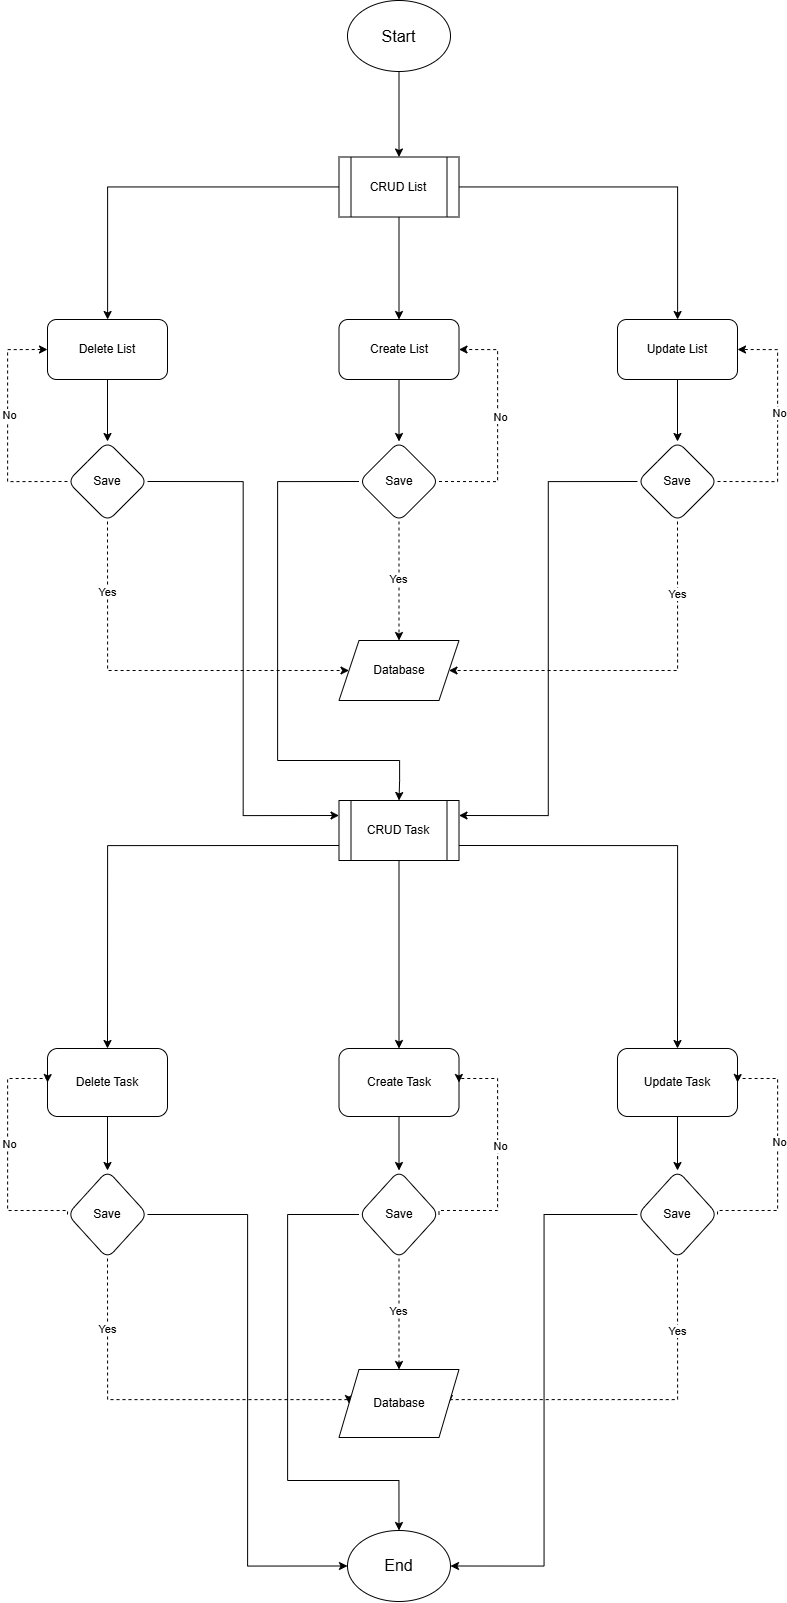

The diagram above was exported from draw.io. Its source (the exported page's mxGraphModel, read from the mxfile embedded in the PNG):
<mxGraphModel dx="3387" dy="960" grid="1" gridSize="10" guides="1" tooltips="1" connect="1" arrows="1" fold="1" page="1" pageScale="1" pageWidth="827" pageHeight="1169" math="0" shadow="0">
  <root>
    <mxCell id="0" />
    <mxCell id="1" parent="0" />
    <mxCell id="lsspizDZ3gXXAdV1pSYd-73" value="" style="edgeStyle=orthogonalEdgeStyle;rounded=0;orthogonalLoop=1;jettySize=auto;html=1;" edge="1" parent="1" source="lsspizDZ3gXXAdV1pSYd-71" target="lsspizDZ3gXXAdV1pSYd-72">
      <mxGeometry relative="1" as="geometry" />
    </mxCell>
    <mxCell id="lsspizDZ3gXXAdV1pSYd-71" value="&lt;font style=&quot;font-size: 16px;&quot;&gt;Start&lt;/font&gt;" style="ellipse;whiteSpace=wrap;html=1;" vertex="1" parent="1">
      <mxGeometry x="-690" y="120" width="103" height="71" as="geometry" />
    </mxCell>
    <mxCell id="lsspizDZ3gXXAdV1pSYd-75" value="" style="edgeStyle=orthogonalEdgeStyle;rounded=0;orthogonalLoop=1;jettySize=auto;html=1;" edge="1" parent="1" source="lsspizDZ3gXXAdV1pSYd-72" target="lsspizDZ3gXXAdV1pSYd-74">
      <mxGeometry relative="1" as="geometry" />
    </mxCell>
    <mxCell id="lsspizDZ3gXXAdV1pSYd-77" value="" style="edgeStyle=orthogonalEdgeStyle;rounded=0;orthogonalLoop=1;jettySize=auto;html=1;" edge="1" parent="1" source="lsspizDZ3gXXAdV1pSYd-72" target="lsspizDZ3gXXAdV1pSYd-76">
      <mxGeometry relative="1" as="geometry" />
    </mxCell>
    <mxCell id="lsspizDZ3gXXAdV1pSYd-79" value="" style="edgeStyle=orthogonalEdgeStyle;rounded=0;orthogonalLoop=1;jettySize=auto;html=1;" edge="1" parent="1" source="lsspizDZ3gXXAdV1pSYd-72" target="lsspizDZ3gXXAdV1pSYd-78">
      <mxGeometry relative="1" as="geometry" />
    </mxCell>
    <mxCell id="lsspizDZ3gXXAdV1pSYd-72" value="CRUD List" style="shape=process;whiteSpace=wrap;html=1;backgroundOutline=1;" vertex="1" parent="1">
      <mxGeometry x="-698.5" y="276.5" width="120" height="60" as="geometry" />
    </mxCell>
    <mxCell id="lsspizDZ3gXXAdV1pSYd-82" value="" style="edgeStyle=orthogonalEdgeStyle;rounded=0;orthogonalLoop=1;jettySize=auto;html=1;" edge="1" parent="1" source="lsspizDZ3gXXAdV1pSYd-74" target="lsspizDZ3gXXAdV1pSYd-81">
      <mxGeometry relative="1" as="geometry" />
    </mxCell>
    <mxCell id="lsspizDZ3gXXAdV1pSYd-74" value="Delete List" style="rounded=1;whiteSpace=wrap;html=1;" vertex="1" parent="1">
      <mxGeometry x="-990" y="439" width="120" height="60" as="geometry" />
    </mxCell>
    <mxCell id="lsspizDZ3gXXAdV1pSYd-84" value="" style="edgeStyle=orthogonalEdgeStyle;rounded=0;orthogonalLoop=1;jettySize=auto;html=1;" edge="1" parent="1" source="lsspizDZ3gXXAdV1pSYd-76" target="lsspizDZ3gXXAdV1pSYd-83">
      <mxGeometry relative="1" as="geometry" />
    </mxCell>
    <mxCell id="lsspizDZ3gXXAdV1pSYd-76" value="Create List" style="rounded=1;whiteSpace=wrap;html=1;" vertex="1" parent="1">
      <mxGeometry x="-698.5" y="439" width="120" height="60" as="geometry" />
    </mxCell>
    <mxCell id="lsspizDZ3gXXAdV1pSYd-86" value="" style="edgeStyle=orthogonalEdgeStyle;rounded=0;orthogonalLoop=1;jettySize=auto;html=1;" edge="1" parent="1" source="lsspizDZ3gXXAdV1pSYd-78" target="lsspizDZ3gXXAdV1pSYd-85">
      <mxGeometry relative="1" as="geometry" />
    </mxCell>
    <mxCell id="lsspizDZ3gXXAdV1pSYd-78" value="Update List" style="rounded=1;whiteSpace=wrap;html=1;" vertex="1" parent="1">
      <mxGeometry x="-420" y="439" width="120" height="60" as="geometry" />
    </mxCell>
    <mxCell id="lsspizDZ3gXXAdV1pSYd-97" style="edgeStyle=orthogonalEdgeStyle;rounded=0;orthogonalLoop=1;jettySize=auto;html=1;exitX=0.5;exitY=1;exitDx=0;exitDy=0;entryX=0;entryY=0.5;entryDx=0;entryDy=0;dashed=1;" edge="1" parent="1" source="lsspizDZ3gXXAdV1pSYd-81" target="lsspizDZ3gXXAdV1pSYd-96">
      <mxGeometry relative="1" as="geometry">
        <Array as="points">
          <mxPoint x="-930" y="790" />
        </Array>
      </mxGeometry>
    </mxCell>
    <mxCell id="lsspizDZ3gXXAdV1pSYd-101" value="Yes" style="edgeLabel;html=1;align=center;verticalAlign=middle;resizable=0;points=[];" vertex="1" connectable="0" parent="lsspizDZ3gXXAdV1pSYd-97">
      <mxGeometry x="-0.6317" y="-1" relative="1" as="geometry">
        <mxPoint y="-1" as="offset" />
      </mxGeometry>
    </mxCell>
    <mxCell id="lsspizDZ3gXXAdV1pSYd-115" style="edgeStyle=orthogonalEdgeStyle;rounded=0;orthogonalLoop=1;jettySize=auto;html=1;exitX=0;exitY=0.5;exitDx=0;exitDy=0;entryX=0;entryY=0.5;entryDx=0;entryDy=0;dashed=1;" edge="1" parent="1" source="lsspizDZ3gXXAdV1pSYd-81" target="lsspizDZ3gXXAdV1pSYd-74">
      <mxGeometry relative="1" as="geometry">
        <mxPoint x="-1000" y="480" as="targetPoint" />
        <Array as="points">
          <mxPoint x="-1030" y="601" />
          <mxPoint x="-1030" y="469" />
        </Array>
      </mxGeometry>
    </mxCell>
    <mxCell id="lsspizDZ3gXXAdV1pSYd-116" value="No" style="edgeLabel;html=1;align=center;verticalAlign=middle;resizable=0;points=[];" vertex="1" connectable="0" parent="lsspizDZ3gXXAdV1pSYd-115">
      <mxGeometry x="0.0836" y="-1" relative="1" as="geometry">
        <mxPoint as="offset" />
      </mxGeometry>
    </mxCell>
    <mxCell id="lsspizDZ3gXXAdV1pSYd-120" style="edgeStyle=orthogonalEdgeStyle;rounded=0;orthogonalLoop=1;jettySize=auto;html=1;exitX=1;exitY=0.5;exitDx=0;exitDy=0;entryX=0;entryY=0.25;entryDx=0;entryDy=0;" edge="1" parent="1" source="lsspizDZ3gXXAdV1pSYd-81" target="lsspizDZ3gXXAdV1pSYd-111">
      <mxGeometry relative="1" as="geometry" />
    </mxCell>
    <mxCell id="lsspizDZ3gXXAdV1pSYd-81" value="Save" style="rhombus;whiteSpace=wrap;html=1;rounded=1;" vertex="1" parent="1">
      <mxGeometry x="-970" y="561" width="80" height="80" as="geometry" />
    </mxCell>
    <mxCell id="lsspizDZ3gXXAdV1pSYd-98" style="edgeStyle=orthogonalEdgeStyle;rounded=0;orthogonalLoop=1;jettySize=auto;html=1;exitX=0.5;exitY=1;exitDx=0;exitDy=0;entryX=0.5;entryY=0;entryDx=0;entryDy=0;dashed=1;" edge="1" parent="1" source="lsspizDZ3gXXAdV1pSYd-83" target="lsspizDZ3gXXAdV1pSYd-96">
      <mxGeometry relative="1" as="geometry" />
    </mxCell>
    <mxCell id="lsspizDZ3gXXAdV1pSYd-102" value="Yes" style="edgeLabel;html=1;align=center;verticalAlign=middle;resizable=0;points=[];" vertex="1" connectable="0" parent="lsspizDZ3gXXAdV1pSYd-98">
      <mxGeometry x="-0.0434" y="-2" relative="1" as="geometry">
        <mxPoint y="-1" as="offset" />
      </mxGeometry>
    </mxCell>
    <mxCell id="lsspizDZ3gXXAdV1pSYd-106" style="edgeStyle=orthogonalEdgeStyle;rounded=0;orthogonalLoop=1;jettySize=auto;html=1;exitX=1;exitY=0.5;exitDx=0;exitDy=0;entryX=1;entryY=0.5;entryDx=0;entryDy=0;dashed=1;" edge="1" parent="1" source="lsspizDZ3gXXAdV1pSYd-83" target="lsspizDZ3gXXAdV1pSYd-76">
      <mxGeometry relative="1" as="geometry">
        <Array as="points">
          <mxPoint x="-540" y="601" />
          <mxPoint x="-540" y="469" />
        </Array>
      </mxGeometry>
    </mxCell>
    <mxCell id="lsspizDZ3gXXAdV1pSYd-107" value="No" style="edgeLabel;html=1;align=center;verticalAlign=middle;resizable=0;points=[];" vertex="1" connectable="0" parent="lsspizDZ3gXXAdV1pSYd-106">
      <mxGeometry x="0.0873" y="-2" relative="1" as="geometry">
        <mxPoint y="1" as="offset" />
      </mxGeometry>
    </mxCell>
    <mxCell id="lsspizDZ3gXXAdV1pSYd-117" style="edgeStyle=orthogonalEdgeStyle;rounded=0;orthogonalLoop=1;jettySize=auto;html=1;exitX=0;exitY=0.5;exitDx=0;exitDy=0;entryX=0.5;entryY=0;entryDx=0;entryDy=0;" edge="1" parent="1" source="lsspizDZ3gXXAdV1pSYd-83" target="lsspizDZ3gXXAdV1pSYd-111">
      <mxGeometry relative="1" as="geometry">
        <mxPoint x="-720" y="880" as="targetPoint" />
        <Array as="points">
          <mxPoint x="-760" y="601" />
          <mxPoint x="-760" y="880" />
          <mxPoint x="-638" y="880" />
          <mxPoint x="-638" y="900" />
          <mxPoint x="-638" y="900" />
        </Array>
      </mxGeometry>
    </mxCell>
    <mxCell id="lsspizDZ3gXXAdV1pSYd-83" value="Save" style="rhombus;whiteSpace=wrap;html=1;rounded=1;" vertex="1" parent="1">
      <mxGeometry x="-678.5" y="561" width="80" height="80" as="geometry" />
    </mxCell>
    <mxCell id="lsspizDZ3gXXAdV1pSYd-99" style="edgeStyle=orthogonalEdgeStyle;rounded=0;orthogonalLoop=1;jettySize=auto;html=1;exitX=0.5;exitY=1;exitDx=0;exitDy=0;entryX=1;entryY=0.5;entryDx=0;entryDy=0;dashed=1;" edge="1" parent="1" source="lsspizDZ3gXXAdV1pSYd-85" target="lsspizDZ3gXXAdV1pSYd-96">
      <mxGeometry relative="1" as="geometry">
        <Array as="points">
          <mxPoint x="-360" y="790" />
        </Array>
      </mxGeometry>
    </mxCell>
    <mxCell id="lsspizDZ3gXXAdV1pSYd-103" value="Yes" style="edgeLabel;html=1;align=center;verticalAlign=middle;resizable=0;points=[];" vertex="1" connectable="0" parent="lsspizDZ3gXXAdV1pSYd-99">
      <mxGeometry x="-0.6124" y="-1" relative="1" as="geometry">
        <mxPoint y="-1" as="offset" />
      </mxGeometry>
    </mxCell>
    <mxCell id="lsspizDZ3gXXAdV1pSYd-108" style="edgeStyle=orthogonalEdgeStyle;rounded=0;orthogonalLoop=1;jettySize=auto;html=1;exitX=1;exitY=0.5;exitDx=0;exitDy=0;entryX=1;entryY=0.5;entryDx=0;entryDy=0;dashed=1;" edge="1" parent="1" source="lsspizDZ3gXXAdV1pSYd-85" target="lsspizDZ3gXXAdV1pSYd-78">
      <mxGeometry relative="1" as="geometry">
        <Array as="points">
          <mxPoint x="-260" y="601" />
          <mxPoint x="-260" y="469" />
        </Array>
      </mxGeometry>
    </mxCell>
    <mxCell id="lsspizDZ3gXXAdV1pSYd-109" value="No" style="edgeLabel;html=1;align=center;verticalAlign=middle;resizable=0;points=[];" vertex="1" connectable="0" parent="lsspizDZ3gXXAdV1pSYd-108">
      <mxGeometry x="0.1078" y="-1" relative="1" as="geometry">
        <mxPoint as="offset" />
      </mxGeometry>
    </mxCell>
    <mxCell id="lsspizDZ3gXXAdV1pSYd-113" style="edgeStyle=orthogonalEdgeStyle;rounded=0;orthogonalLoop=1;jettySize=auto;html=1;exitX=0;exitY=0.5;exitDx=0;exitDy=0;entryX=1;entryY=0.25;entryDx=0;entryDy=0;" edge="1" parent="1" source="lsspizDZ3gXXAdV1pSYd-85" target="lsspizDZ3gXXAdV1pSYd-111">
      <mxGeometry relative="1" as="geometry" />
    </mxCell>
    <mxCell id="lsspizDZ3gXXAdV1pSYd-85" value="Save" style="rhombus;whiteSpace=wrap;html=1;rounded=1;" vertex="1" parent="1">
      <mxGeometry x="-400" y="561" width="80" height="80" as="geometry" />
    </mxCell>
    <mxCell id="lsspizDZ3gXXAdV1pSYd-96" value="Database" style="shape=parallelogram;perimeter=parallelogramPerimeter;whiteSpace=wrap;html=1;fixedSize=1;" vertex="1" parent="1">
      <mxGeometry x="-698.5" y="760" width="120" height="60" as="geometry" />
    </mxCell>
    <mxCell id="lsspizDZ3gXXAdV1pSYd-147" style="edgeStyle=orthogonalEdgeStyle;rounded=0;orthogonalLoop=1;jettySize=auto;html=1;exitX=0.5;exitY=1;exitDx=0;exitDy=0;" edge="1" parent="1" source="lsspizDZ3gXXAdV1pSYd-111" target="lsspizDZ3gXXAdV1pSYd-124">
      <mxGeometry relative="1" as="geometry" />
    </mxCell>
    <mxCell id="lsspizDZ3gXXAdV1pSYd-148" style="edgeStyle=orthogonalEdgeStyle;rounded=0;orthogonalLoop=1;jettySize=auto;html=1;exitX=1;exitY=0.75;exitDx=0;exitDy=0;entryX=0.5;entryY=0;entryDx=0;entryDy=0;" edge="1" parent="1" source="lsspizDZ3gXXAdV1pSYd-111" target="lsspizDZ3gXXAdV1pSYd-126">
      <mxGeometry relative="1" as="geometry" />
    </mxCell>
    <mxCell id="lsspizDZ3gXXAdV1pSYd-149" style="edgeStyle=orthogonalEdgeStyle;rounded=0;orthogonalLoop=1;jettySize=auto;html=1;exitX=0;exitY=0.75;exitDx=0;exitDy=0;entryX=0.5;entryY=0;entryDx=0;entryDy=0;" edge="1" parent="1" source="lsspizDZ3gXXAdV1pSYd-111" target="lsspizDZ3gXXAdV1pSYd-122">
      <mxGeometry relative="1" as="geometry" />
    </mxCell>
    <mxCell id="lsspizDZ3gXXAdV1pSYd-111" value="CRUD Task" style="shape=process;whiteSpace=wrap;html=1;backgroundOutline=1;" vertex="1" parent="1">
      <mxGeometry x="-698.5" y="920" width="120" height="60" as="geometry" />
    </mxCell>
    <mxCell id="lsspizDZ3gXXAdV1pSYd-121" value="" style="edgeStyle=orthogonalEdgeStyle;rounded=0;orthogonalLoop=1;jettySize=auto;html=1;" edge="1" parent="1" source="lsspizDZ3gXXAdV1pSYd-122" target="lsspizDZ3gXXAdV1pSYd-132">
      <mxGeometry relative="1" as="geometry" />
    </mxCell>
    <mxCell id="lsspizDZ3gXXAdV1pSYd-122" value="Delete Task" style="rounded=1;whiteSpace=wrap;html=1;" vertex="1" parent="1">
      <mxGeometry x="-990" y="1168" width="120" height="68" as="geometry" />
    </mxCell>
    <mxCell id="lsspizDZ3gXXAdV1pSYd-123" value="" style="edgeStyle=orthogonalEdgeStyle;rounded=0;orthogonalLoop=1;jettySize=auto;html=1;" edge="1" parent="1" source="lsspizDZ3gXXAdV1pSYd-124" target="lsspizDZ3gXXAdV1pSYd-138">
      <mxGeometry relative="1" as="geometry" />
    </mxCell>
    <mxCell id="lsspizDZ3gXXAdV1pSYd-124" value="Create Task" style="rounded=1;whiteSpace=wrap;html=1;" vertex="1" parent="1">
      <mxGeometry x="-698.5" y="1168" width="120" height="68" as="geometry" />
    </mxCell>
    <mxCell id="lsspizDZ3gXXAdV1pSYd-125" value="" style="edgeStyle=orthogonalEdgeStyle;rounded=0;orthogonalLoop=1;jettySize=auto;html=1;" edge="1" parent="1" source="lsspizDZ3gXXAdV1pSYd-126" target="lsspizDZ3gXXAdV1pSYd-144">
      <mxGeometry relative="1" as="geometry" />
    </mxCell>
    <mxCell id="lsspizDZ3gXXAdV1pSYd-126" value="Update Task" style="rounded=1;whiteSpace=wrap;html=1;" vertex="1" parent="1">
      <mxGeometry x="-420" y="1168" width="120" height="68" as="geometry" />
    </mxCell>
    <mxCell id="lsspizDZ3gXXAdV1pSYd-127" style="edgeStyle=orthogonalEdgeStyle;rounded=0;orthogonalLoop=1;jettySize=auto;html=1;exitX=0.5;exitY=1;exitDx=0;exitDy=0;entryX=0;entryY=0.5;entryDx=0;entryDy=0;dashed=1;" edge="1" parent="1" source="lsspizDZ3gXXAdV1pSYd-132" target="lsspizDZ3gXXAdV1pSYd-146">
      <mxGeometry relative="1" as="geometry">
        <Array as="points">
          <mxPoint x="-930" y="1519" />
        </Array>
      </mxGeometry>
    </mxCell>
    <mxCell id="lsspizDZ3gXXAdV1pSYd-128" value="Yes" style="edgeLabel;html=1;align=center;verticalAlign=middle;resizable=0;points=[];" vertex="1" connectable="0" parent="lsspizDZ3gXXAdV1pSYd-127">
      <mxGeometry x="-0.6317" y="-1" relative="1" as="geometry">
        <mxPoint y="-1" as="offset" />
      </mxGeometry>
    </mxCell>
    <mxCell id="lsspizDZ3gXXAdV1pSYd-129" style="edgeStyle=orthogonalEdgeStyle;rounded=0;orthogonalLoop=1;jettySize=auto;html=1;exitX=0;exitY=0.5;exitDx=0;exitDy=0;entryX=0;entryY=0.5;entryDx=0;entryDy=0;dashed=1;" edge="1" parent="1" source="lsspizDZ3gXXAdV1pSYd-132" target="lsspizDZ3gXXAdV1pSYd-122">
      <mxGeometry relative="1" as="geometry">
        <mxPoint x="-1000" y="1209" as="targetPoint" />
        <Array as="points">
          <mxPoint x="-970" y="1330" />
          <mxPoint x="-1030" y="1330" />
          <mxPoint x="-1030" y="1198" />
          <mxPoint x="-990" y="1198" />
        </Array>
      </mxGeometry>
    </mxCell>
    <mxCell id="lsspizDZ3gXXAdV1pSYd-130" value="No" style="edgeLabel;html=1;align=center;verticalAlign=middle;resizable=0;points=[];" vertex="1" connectable="0" parent="lsspizDZ3gXXAdV1pSYd-129">
      <mxGeometry x="0.0836" y="-1" relative="1" as="geometry">
        <mxPoint as="offset" />
      </mxGeometry>
    </mxCell>
    <mxCell id="lsspizDZ3gXXAdV1pSYd-152" style="edgeStyle=orthogonalEdgeStyle;rounded=0;orthogonalLoop=1;jettySize=auto;html=1;exitX=1;exitY=0.5;exitDx=0;exitDy=0;entryX=0;entryY=0.5;entryDx=0;entryDy=0;" edge="1" parent="1" source="lsspizDZ3gXXAdV1pSYd-132" target="lsspizDZ3gXXAdV1pSYd-151">
      <mxGeometry relative="1" as="geometry" />
    </mxCell>
    <mxCell id="lsspizDZ3gXXAdV1pSYd-132" value="Save" style="rhombus;whiteSpace=wrap;html=1;rounded=1;" vertex="1" parent="1">
      <mxGeometry x="-970" y="1290" width="80" height="88" as="geometry" />
    </mxCell>
    <mxCell id="lsspizDZ3gXXAdV1pSYd-133" style="edgeStyle=orthogonalEdgeStyle;rounded=0;orthogonalLoop=1;jettySize=auto;html=1;exitX=0.5;exitY=1;exitDx=0;exitDy=0;entryX=0.5;entryY=0;entryDx=0;entryDy=0;dashed=1;" edge="1" parent="1" source="lsspizDZ3gXXAdV1pSYd-138" target="lsspizDZ3gXXAdV1pSYd-146">
      <mxGeometry relative="1" as="geometry" />
    </mxCell>
    <mxCell id="lsspizDZ3gXXAdV1pSYd-134" value="Yes" style="edgeLabel;html=1;align=center;verticalAlign=middle;resizable=0;points=[];" vertex="1" connectable="0" parent="lsspizDZ3gXXAdV1pSYd-133">
      <mxGeometry x="-0.0434" y="-2" relative="1" as="geometry">
        <mxPoint y="-1" as="offset" />
      </mxGeometry>
    </mxCell>
    <mxCell id="lsspizDZ3gXXAdV1pSYd-135" style="edgeStyle=orthogonalEdgeStyle;rounded=0;orthogonalLoop=1;jettySize=auto;html=1;exitX=1;exitY=0.5;exitDx=0;exitDy=0;entryX=1;entryY=0.5;entryDx=0;entryDy=0;dashed=1;" edge="1" parent="1" source="lsspizDZ3gXXAdV1pSYd-138" target="lsspizDZ3gXXAdV1pSYd-124">
      <mxGeometry relative="1" as="geometry">
        <Array as="points">
          <mxPoint x="-540" y="1330" />
          <mxPoint x="-540" y="1198" />
        </Array>
      </mxGeometry>
    </mxCell>
    <mxCell id="lsspizDZ3gXXAdV1pSYd-136" value="No" style="edgeLabel;html=1;align=center;verticalAlign=middle;resizable=0;points=[];" vertex="1" connectable="0" parent="lsspizDZ3gXXAdV1pSYd-135">
      <mxGeometry x="0.0873" y="-2" relative="1" as="geometry">
        <mxPoint y="1" as="offset" />
      </mxGeometry>
    </mxCell>
    <mxCell id="lsspizDZ3gXXAdV1pSYd-154" style="edgeStyle=orthogonalEdgeStyle;rounded=0;orthogonalLoop=1;jettySize=auto;html=1;exitX=0;exitY=0.5;exitDx=0;exitDy=0;entryX=0.5;entryY=0;entryDx=0;entryDy=0;" edge="1" parent="1" source="lsspizDZ3gXXAdV1pSYd-138" target="lsspizDZ3gXXAdV1pSYd-151">
      <mxGeometry relative="1" as="geometry">
        <Array as="points">
          <mxPoint x="-750" y="1334" />
          <mxPoint x="-750" y="1600" />
          <mxPoint x="-638" y="1600" />
        </Array>
      </mxGeometry>
    </mxCell>
    <mxCell id="lsspizDZ3gXXAdV1pSYd-138" value="Save" style="rhombus;whiteSpace=wrap;html=1;rounded=1;" vertex="1" parent="1">
      <mxGeometry x="-678.5" y="1290" width="80" height="88" as="geometry" />
    </mxCell>
    <mxCell id="lsspizDZ3gXXAdV1pSYd-139" style="edgeStyle=orthogonalEdgeStyle;rounded=0;orthogonalLoop=1;jettySize=auto;html=1;exitX=0.5;exitY=1;exitDx=0;exitDy=0;entryX=1;entryY=0.5;entryDx=0;entryDy=0;dashed=1;" edge="1" parent="1" source="lsspizDZ3gXXAdV1pSYd-144" target="lsspizDZ3gXXAdV1pSYd-146">
      <mxGeometry relative="1" as="geometry">
        <Array as="points">
          <mxPoint x="-360" y="1519" />
        </Array>
      </mxGeometry>
    </mxCell>
    <mxCell id="lsspizDZ3gXXAdV1pSYd-140" value="Yes" style="edgeLabel;html=1;align=center;verticalAlign=middle;resizable=0;points=[];" vertex="1" connectable="0" parent="lsspizDZ3gXXAdV1pSYd-139">
      <mxGeometry x="-0.6124" y="-1" relative="1" as="geometry">
        <mxPoint y="-1" as="offset" />
      </mxGeometry>
    </mxCell>
    <mxCell id="lsspizDZ3gXXAdV1pSYd-141" style="edgeStyle=orthogonalEdgeStyle;rounded=0;orthogonalLoop=1;jettySize=auto;html=1;exitX=1;exitY=0.5;exitDx=0;exitDy=0;entryX=1;entryY=0.5;entryDx=0;entryDy=0;dashed=1;" edge="1" parent="1" source="lsspizDZ3gXXAdV1pSYd-144" target="lsspizDZ3gXXAdV1pSYd-126">
      <mxGeometry relative="1" as="geometry">
        <Array as="points">
          <mxPoint x="-260" y="1330" />
          <mxPoint x="-260" y="1198" />
        </Array>
      </mxGeometry>
    </mxCell>
    <mxCell id="lsspizDZ3gXXAdV1pSYd-142" value="No" style="edgeLabel;html=1;align=center;verticalAlign=middle;resizable=0;points=[];" vertex="1" connectable="0" parent="lsspizDZ3gXXAdV1pSYd-141">
      <mxGeometry x="0.1078" y="-1" relative="1" as="geometry">
        <mxPoint as="offset" />
      </mxGeometry>
    </mxCell>
    <mxCell id="lsspizDZ3gXXAdV1pSYd-153" style="edgeStyle=orthogonalEdgeStyle;rounded=0;orthogonalLoop=1;jettySize=auto;html=1;exitX=0;exitY=0.5;exitDx=0;exitDy=0;entryX=1;entryY=0.5;entryDx=0;entryDy=0;" edge="1" parent="1" source="lsspizDZ3gXXAdV1pSYd-144" target="lsspizDZ3gXXAdV1pSYd-151">
      <mxGeometry relative="1" as="geometry" />
    </mxCell>
    <mxCell id="lsspizDZ3gXXAdV1pSYd-144" value="Save" style="rhombus;whiteSpace=wrap;html=1;rounded=1;" vertex="1" parent="1">
      <mxGeometry x="-400" y="1290" width="80" height="88" as="geometry" />
    </mxCell>
    <mxCell id="lsspizDZ3gXXAdV1pSYd-146" value="Database" style="shape=parallelogram;perimeter=parallelogramPerimeter;whiteSpace=wrap;html=1;fixedSize=1;" vertex="1" parent="1">
      <mxGeometry x="-698.5" y="1489" width="120" height="68" as="geometry" />
    </mxCell>
    <mxCell id="lsspizDZ3gXXAdV1pSYd-151" value="&lt;font style=&quot;font-size: 16px;&quot;&gt;End&lt;/font&gt;" style="ellipse;whiteSpace=wrap;html=1;" vertex="1" parent="1">
      <mxGeometry x="-690" y="1650" width="103" height="71" as="geometry" />
    </mxCell>
  </root>
</mxGraphModel>